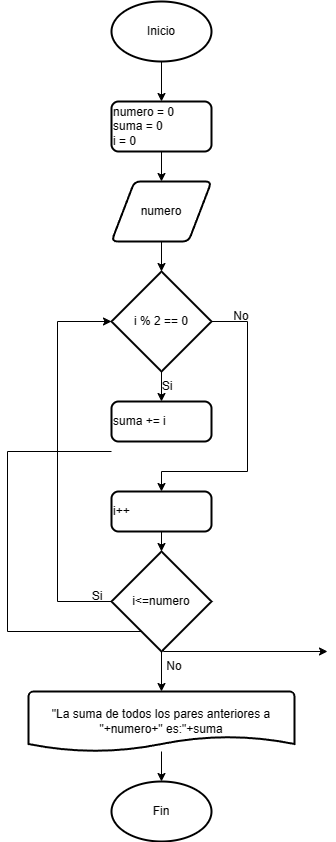

The diagram above was exported from draw.io. Its source (the exported page's mxGraphModel, read from the mxfile embedded in the PNG):
<mxGraphModel dx="1026" dy="556" grid="1" gridSize="10" guides="1" tooltips="1" connect="1" arrows="1" fold="1" page="1" pageScale="1" pageWidth="827" pageHeight="1169" math="0" shadow="0">
  <root>
    <mxCell id="0" />
    <mxCell id="1" parent="0" />
    <mxCell id="yopS3VvgPuqVOZJPFbMm-83" style="edgeStyle=orthogonalEdgeStyle;rounded=0;orthogonalLoop=1;jettySize=auto;html=1;exitX=0;exitY=0.5;exitDx=0;exitDy=0;exitPerimeter=0;entryX=0.5;entryY=0;entryDx=0;entryDy=0;entryPerimeter=0;" edge="1" parent="1" target="yopS3VvgPuqVOZJPFbMm-78">
      <mxGeometry relative="1" as="geometry">
        <mxPoint x="364" y="500" as="sourcePoint" />
        <mxPoint x="580" y="700" as="targetPoint" />
        <Array as="points">
          <mxPoint x="260" y="500" />
          <mxPoint x="260" y="680" />
          <mxPoint x="416" y="680" />
        </Array>
      </mxGeometry>
    </mxCell>
    <mxCell id="yopS3VvgPuqVOZJPFbMm-90" style="edgeStyle=orthogonalEdgeStyle;rounded=0;orthogonalLoop=1;jettySize=auto;html=1;exitX=0;exitY=0.5;exitDx=0;exitDy=0;exitPerimeter=0;entryX=0.5;entryY=0;entryDx=0;entryDy=0;entryPerimeter=0;" edge="1" parent="1" target="yopS3VvgPuqVOZJPFbMm-87">
      <mxGeometry relative="1" as="geometry">
        <mxPoint x="365.5" y="750" as="sourcePoint" />
        <Array as="points">
          <mxPoint x="260" y="750" />
          <mxPoint x="260" y="930" />
        </Array>
      </mxGeometry>
    </mxCell>
    <mxCell id="yopS3VvgPuqVOZJPFbMm-253" style="edgeStyle=orthogonalEdgeStyle;rounded=0;orthogonalLoop=1;jettySize=auto;html=1;exitX=0.5;exitY=1;exitDx=0;exitDy=0;exitPerimeter=0;entryX=0.5;entryY=0;entryDx=0;entryDy=0;" edge="1" parent="1" source="yopS3VvgPuqVOZJPFbMm-236" target="yopS3VvgPuqVOZJPFbMm-252">
      <mxGeometry relative="1" as="geometry" />
    </mxCell>
    <mxCell id="yopS3VvgPuqVOZJPFbMm-236" value="Inicio" style="strokeWidth=2;html=1;shape=mxgraph.flowchart.start_1;whiteSpace=wrap;" vertex="1" parent="1">
      <mxGeometry x="364" y="50" width="100" height="60" as="geometry" />
    </mxCell>
    <mxCell id="yopS3VvgPuqVOZJPFbMm-249" value="Fin" style="strokeWidth=2;html=1;shape=mxgraph.flowchart.start_1;whiteSpace=wrap;" vertex="1" parent="1">
      <mxGeometry x="364" y="830" width="100" height="60" as="geometry" />
    </mxCell>
    <mxCell id="yopS3VvgPuqVOZJPFbMm-255" style="edgeStyle=orthogonalEdgeStyle;rounded=0;orthogonalLoop=1;jettySize=auto;html=1;exitX=0.5;exitY=1;exitDx=0;exitDy=0;entryX=0.5;entryY=0;entryDx=0;entryDy=0;" edge="1" parent="1" source="yopS3VvgPuqVOZJPFbMm-252" target="yopS3VvgPuqVOZJPFbMm-254">
      <mxGeometry relative="1" as="geometry" />
    </mxCell>
    <mxCell id="yopS3VvgPuqVOZJPFbMm-252" value="numero = 0&lt;br&gt;suma = 0&lt;br&gt;i = 0" style="rounded=1;whiteSpace=wrap;html=1;absoluteArcSize=1;arcSize=14;strokeWidth=2;align=left;" vertex="1" parent="1">
      <mxGeometry x="364" y="150" width="100" height="50" as="geometry" />
    </mxCell>
    <mxCell id="yopS3VvgPuqVOZJPFbMm-254" value="numero" style="shape=parallelogram;html=1;strokeWidth=2;perimeter=parallelogramPerimeter;whiteSpace=wrap;rounded=1;arcSize=12;size=0.23;" vertex="1" parent="1">
      <mxGeometry x="364" y="230" width="100" height="60" as="geometry" />
    </mxCell>
    <mxCell id="yopS3VvgPuqVOZJPFbMm-259" style="edgeStyle=orthogonalEdgeStyle;rounded=0;orthogonalLoop=1;jettySize=auto;html=1;exitX=0.5;exitY=1;exitDx=0;exitDy=0;exitPerimeter=0;entryX=0.5;entryY=0;entryDx=0;entryDy=0;" edge="1" parent="1" source="yopS3VvgPuqVOZJPFbMm-256" target="yopS3VvgPuqVOZJPFbMm-257">
      <mxGeometry relative="1" as="geometry" />
    </mxCell>
    <mxCell id="yopS3VvgPuqVOZJPFbMm-263" style="edgeStyle=orthogonalEdgeStyle;rounded=0;orthogonalLoop=1;jettySize=auto;html=1;exitX=1;exitY=0.5;exitDx=0;exitDy=0;exitPerimeter=0;entryX=0.5;entryY=0;entryDx=0;entryDy=0;" edge="1" parent="1" source="yopS3VvgPuqVOZJPFbMm-256" target="yopS3VvgPuqVOZJPFbMm-261">
      <mxGeometry relative="1" as="geometry">
        <Array as="points">
          <mxPoint x="500" y="370" />
          <mxPoint x="500" y="520" />
          <mxPoint x="414" y="520" />
        </Array>
      </mxGeometry>
    </mxCell>
    <mxCell id="yopS3VvgPuqVOZJPFbMm-256" value="i % 2 == 0" style="strokeWidth=2;html=1;shape=mxgraph.flowchart.decision;whiteSpace=wrap;" vertex="1" parent="1">
      <mxGeometry x="364" y="320" width="100" height="100" as="geometry" />
    </mxCell>
    <mxCell id="yopS3VvgPuqVOZJPFbMm-257" value="suma += i" style="rounded=1;whiteSpace=wrap;html=1;absoluteArcSize=1;arcSize=14;strokeWidth=2;align=left;" vertex="1" parent="1">
      <mxGeometry x="364" y="450" width="100" height="40" as="geometry" />
    </mxCell>
    <mxCell id="yopS3VvgPuqVOZJPFbMm-258" style="edgeStyle=orthogonalEdgeStyle;rounded=0;orthogonalLoop=1;jettySize=auto;html=1;exitX=0.5;exitY=1;exitDx=0;exitDy=0;entryX=0.5;entryY=0;entryDx=0;entryDy=0;entryPerimeter=0;" edge="1" parent="1" source="yopS3VvgPuqVOZJPFbMm-254" target="yopS3VvgPuqVOZJPFbMm-256">
      <mxGeometry relative="1" as="geometry" />
    </mxCell>
    <mxCell id="yopS3VvgPuqVOZJPFbMm-260" value="Si" style="text;html=1;strokeColor=none;fillColor=none;align=center;verticalAlign=middle;whiteSpace=wrap;rounded=0;" vertex="1" parent="1">
      <mxGeometry x="390" y="420" width="60" height="30" as="geometry" />
    </mxCell>
    <mxCell id="yopS3VvgPuqVOZJPFbMm-261" value="i++" style="rounded=1;whiteSpace=wrap;html=1;absoluteArcSize=1;arcSize=14;strokeWidth=2;align=left;" vertex="1" parent="1">
      <mxGeometry x="364" y="540" width="100" height="40" as="geometry" />
    </mxCell>
    <mxCell id="yopS3VvgPuqVOZJPFbMm-264" value="No" style="text;html=1;strokeColor=none;fillColor=none;align=center;verticalAlign=middle;whiteSpace=wrap;rounded=0;" vertex="1" parent="1">
      <mxGeometry x="464" y="350" width="60" height="30" as="geometry" />
    </mxCell>
    <mxCell id="yopS3VvgPuqVOZJPFbMm-269" style="edgeStyle=orthogonalEdgeStyle;rounded=0;orthogonalLoop=1;jettySize=auto;html=1;exitX=0.5;exitY=1;exitDx=0;exitDy=0;exitPerimeter=0;entryX=0.5;entryY=0;entryDx=0;entryDy=0;entryPerimeter=0;" edge="1" parent="1" source="yopS3VvgPuqVOZJPFbMm-265" target="yopS3VvgPuqVOZJPFbMm-270">
      <mxGeometry relative="1" as="geometry">
        <mxPoint x="414" y="740" as="targetPoint" />
      </mxGeometry>
    </mxCell>
    <mxCell id="yopS3VvgPuqVOZJPFbMm-265" value="i&amp;lt;=numero" style="strokeWidth=2;html=1;shape=mxgraph.flowchart.decision;whiteSpace=wrap;" vertex="1" parent="1">
      <mxGeometry x="364" y="600" width="100" height="100" as="geometry" />
    </mxCell>
    <mxCell id="yopS3VvgPuqVOZJPFbMm-266" style="edgeStyle=orthogonalEdgeStyle;rounded=0;orthogonalLoop=1;jettySize=auto;html=1;exitX=0.5;exitY=1;exitDx=0;exitDy=0;entryX=0.5;entryY=0;entryDx=0;entryDy=0;entryPerimeter=0;" edge="1" parent="1" source="yopS3VvgPuqVOZJPFbMm-261" target="yopS3VvgPuqVOZJPFbMm-265">
      <mxGeometry relative="1" as="geometry" />
    </mxCell>
    <mxCell id="yopS3VvgPuqVOZJPFbMm-267" style="edgeStyle=orthogonalEdgeStyle;rounded=0;orthogonalLoop=1;jettySize=auto;html=1;exitX=0;exitY=0.5;exitDx=0;exitDy=0;exitPerimeter=0;entryX=0;entryY=0.5;entryDx=0;entryDy=0;entryPerimeter=0;" edge="1" parent="1" source="yopS3VvgPuqVOZJPFbMm-265" target="yopS3VvgPuqVOZJPFbMm-256">
      <mxGeometry relative="1" as="geometry">
        <Array as="points">
          <mxPoint x="310" y="650" />
          <mxPoint x="310" y="370" />
        </Array>
      </mxGeometry>
    </mxCell>
    <mxCell id="yopS3VvgPuqVOZJPFbMm-268" value="Si" style="text;html=1;strokeColor=none;fillColor=none;align=center;verticalAlign=middle;whiteSpace=wrap;rounded=0;" vertex="1" parent="1">
      <mxGeometry x="320" y="630" width="60" height="30" as="geometry" />
    </mxCell>
    <mxCell id="yopS3VvgPuqVOZJPFbMm-270" value="&quot;La suma de todos los pares anteriores a &quot;+numero+&quot; es:&quot;+suma" style="strokeWidth=2;html=1;shape=mxgraph.flowchart.document2;whiteSpace=wrap;size=0.25;" vertex="1" parent="1">
      <mxGeometry x="281" y="740" width="266" height="60" as="geometry" />
    </mxCell>
    <mxCell id="yopS3VvgPuqVOZJPFbMm-271" value="No" style="text;html=1;strokeColor=none;fillColor=none;align=center;verticalAlign=middle;whiteSpace=wrap;rounded=0;" vertex="1" parent="1">
      <mxGeometry x="404" y="700" width="46" height="30" as="geometry" />
    </mxCell>
    <mxCell id="yopS3VvgPuqVOZJPFbMm-272" style="edgeStyle=orthogonalEdgeStyle;rounded=0;orthogonalLoop=1;jettySize=auto;html=1;entryX=0.5;entryY=0;entryDx=0;entryDy=0;entryPerimeter=0;" edge="1" parent="1" source="yopS3VvgPuqVOZJPFbMm-270" target="yopS3VvgPuqVOZJPFbMm-249">
      <mxGeometry relative="1" as="geometry" />
    </mxCell>
  </root>
</mxGraphModel>